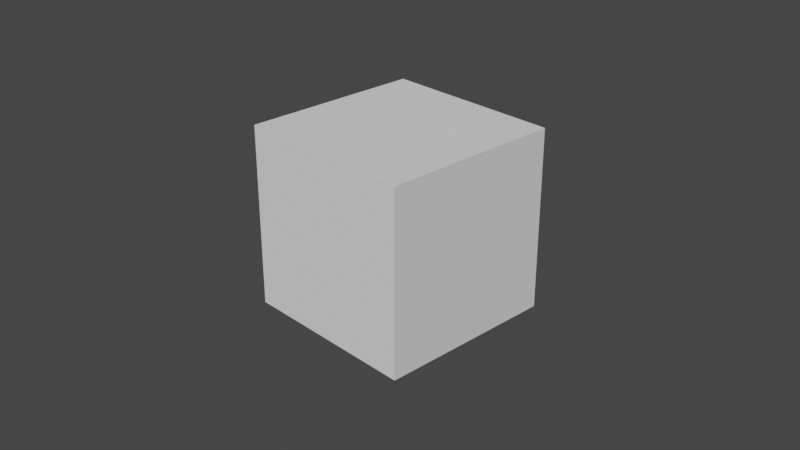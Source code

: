 # Source: prac_cube.blend  (saved by Blender 3.1.7; exported with 4.5.12 LTS)
import bpy
from mathutils import Matrix  # noqa: F401  (used for matrix-valued properties, if any)

bpy.ops.wm.read_factory_settings(use_empty=True)
scene = bpy.context.scene
scene.name = 'Scene'

# ---- collections
col_collection = bpy.data.collections.new('Collection'); scene.collection.children.link(col_collection)

# ---- world
world_world = bpy.data.worlds.new('World'); scene.world = world_world
world_world.use_nodes = True; world_world.node_tree.nodes.clear()
_N = world_world.node_tree.nodes; _L = world_world.node_tree.links
n0 = _N.new('ShaderNodeOutputWorld'); n0.name = 'World Output'; n0.location = (300, 300)
n1 = _N.new('ShaderNodeBackground'); n1.name = 'Background'; n1.location = (10, 300)
n1.inputs[0].default_value = (0.05088, 0.05088, 0.05088, 1.0)
_L.new(n1.outputs[0], n0.inputs[0])
n0.is_active_output = True
world_world.color = (0.05088, 0.05088, 0.05088)
world_world.use_sun_shadow = False
world_world.sun_shadow_jitter_overblur = 0.0

# ---- cameras
cam_camera = bpy.data.cameras.new('Camera')
cam_camera.clip_end = 100.0
cam_camera.ortho_scale = 7.314

# ---- meshes
me_cube_002 = bpy.data.meshes.new('Cube.002')
me_cube_002.from_pydata([(-1.0, -1.0, -1.0), (-1.0, -1.0, 1.0), (-1.0, 1.0, -1.0), (-1.0, 1.0, 1.0), (1.0, -1.0, -1.0), (1.0, -1.0, 1.0), (1.0, 1.0, -1.0), (1.0, 1.0, 1.0)], [], [(0, 1, 3, 2), (2, 3, 7, 6), (6, 7, 5, 4), (4, 5, 1, 0), (2, 6, 4, 0), (7, 3, 1, 5)])
_uv = me_cube_002.uv_layers.new(name='UVMap')
_uv.uv.foreach_set('vector', [0.375, 0.0, 0.625, 0.0, 0.625, 0.25, 0.375, 0.25, 0.375, 0.25, 0.625, 0.25, 0.625, 0.5, 0.375, 0.5, 0.375, 0.5, 0.625, 0.5, 0.625, 0.75, 0.375, 0.75, 0.375, 0.75, 0.625, 0.75, 0.625, 1.0, 0.375, 1.0, 0.125, 0.5, 0.375, 0.5, 0.375, 0.75, 0.125, 0.75, 0.625, 0.5, 0.875, 0.5, 0.875, 0.75, 0.625, 0.75])
me_cube_002.use_remesh_fix_poles = True
me_cube_002.use_remesh_preserve_attributes = False
me_cube_002.update()

# ---- objects
ob_camera = bpy.data.objects.new('Camera', cam_camera)
ob_cube = bpy.data.objects.new('Cube', me_cube_002)

# ---- transforms, parenting, visibility, modifiers, constraints
ob_camera.location = (7.359, -6.926, 4.958)
ob_camera.rotation_euler = (1.109, 0.0, 0.8149)
ob_camera.lock_rotations_4d = False
ob_camera.empty_display_type = 'ARROWS'
ob_camera.color = (0.0, 0.0, 0.0, 0.0)
ob_camera.display_type = 'WIRE'
ob_camera.lineart.crease_threshold = 0.0
ob_cube.location = (0.0, 0.0, 0.0)

# ---- collection membership
col_collection.objects.link(ob_camera)
col_collection.objects.link(ob_cube)

# ---- scene / render settings (as saved in the file)
scene.camera = ob_camera
scene.frame_start = 1; scene.frame_end = 250; scene.frame_set(1)
scene.render.engine = 'BLENDER_EEVEE_NEXT'
scene.cycles.sampling_pattern = 'TABULATED_SOBOL'
scene.cycles.use_light_tree = False
scene.view_settings.view_transform = 'Filmic'
bpy.context.view_layer.update()

# ---- added for rendering (the .blend has no usable light): sun
light_auto_sun = bpy.data.lights.new('AutoSun', 'SUN')
light_auto_sun.energy = 3.0
light_auto_sun.angle = 0.0523599
ob_auto_sun = bpy.data.objects.new('AutoSun', light_auto_sun)
scene.collection.objects.link(ob_auto_sun)
ob_auto_sun.rotation_euler = (0.872665, 0.174533, 0.523599)
bpy.context.view_layer.update()
